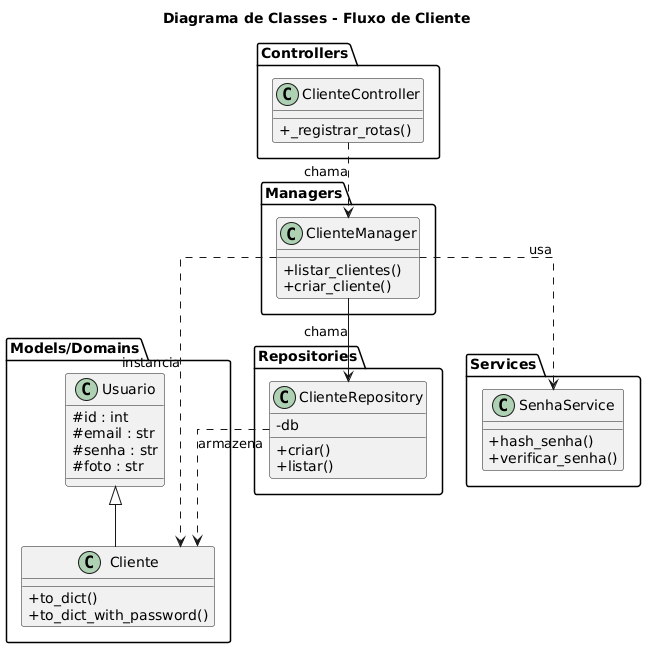

The diagram above was rendered by PlantUML. Its source (embedded in the PNG):
@startuml
title Diagrama de Classes - Fluxo de Cliente
skinparam classAttributeIconSize 0
skinparam linetype ortho

package "Models/Domains" {
    class Usuario {
        #id : int
        #email : str
        #senha : str
        #foto : str
    }

    class Cliente {
        +to_dict()
        +to_dict_with_password()
    }

    Usuario <|-- Cliente
}

package "Repositories" {
    class ClienteRepository {
        -db
        +criar()
        +listar()
    }
}

package "Services" {
    class SenhaService{
        +hash_senha()
        +verificar_senha()
    }


}

package "Managers" {
    class ClienteManager {
        +listar_clientes()
        +criar_cliente()
    }
}

package "Controllers" {
    class ClienteController {
        +_registrar_rotas()
    }
}

' Relacionamentos
ClienteController ..> ClienteManager : chama
ClienteManager ..> SenhaService: usa
ClienteManager --> ClienteRepository : chama
ClienteManager ..> Cliente : instancia
ClienteRepository ..> Cliente : armazena
@enduml